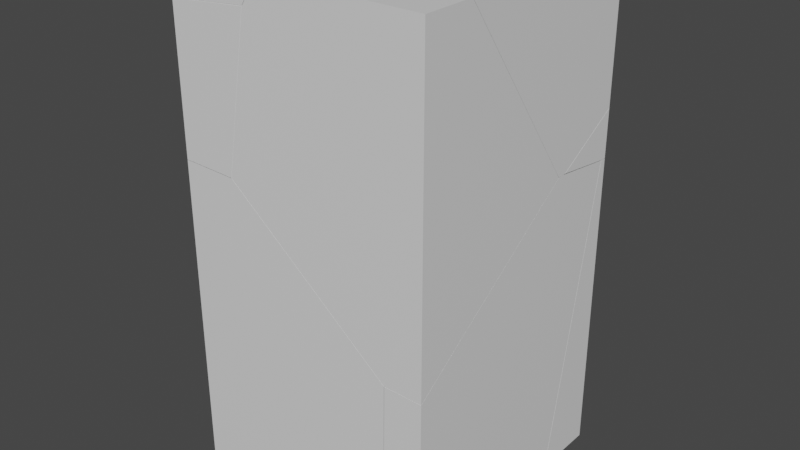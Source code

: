 # Source: firkant01_istykker.blend  (saved by Blender 2.81.16; exported with 4.5.12 LTS)
import bpy
from mathutils import Matrix  # noqa: F401  (used for matrix-valued properties, if any)

bpy.ops.wm.read_factory_settings(use_empty=True)
scene = bpy.context.scene
scene.name = 'Scene'

# ---- collections
col_collection = bpy.data.collections.new('Collection'); scene.collection.children.link(col_collection)

# ---- materials (node trees are filled in below, after node groups)
mat_material = bpy.data.materials.new('Material')
mat_material.alpha_threshold = 0.0
mat_material.use_transparent_shadow = False
mat_material.line_color = (0.0, 0.0, 0.0, 1.0)

# ---- material node trees
mat_material.use_nodes = True; mat_material.node_tree.nodes.clear()
_N = mat_material.node_tree.nodes; _L = mat_material.node_tree.links
n0 = _N.new('ShaderNodeOutputMaterial'); n0.name = 'Material Output'; n0.location = (300, 300)
n1 = _N.new('ShaderNodeBsdfPrincipled'); n1.name = 'Principled BSDF'; n1.location = (10, 300)
n1.distribution = 'GGX'
n1.subsurface_method = 'BURLEY'
n1.inputs[2].default_value = 0.4
n1.inputs[3].default_value = 1.45
n1.inputs[27].default_value = (0.0, 0.0, 0.0, 1.0)
n1.inputs[28].default_value = 1.0
_L.new(n1.outputs[0], n0.inputs[0])
n0.is_active_output = True

# ---- world
world_world = bpy.data.worlds.new('World'); scene.world = world_world
world_world.use_nodes = True; world_world.node_tree.nodes.clear()
_N = world_world.node_tree.nodes; _L = world_world.node_tree.links
n0 = _N.new('ShaderNodeOutputWorld'); n0.name = 'World Output'; n0.location = (300, 300)
n1 = _N.new('ShaderNodeBackground'); n1.name = 'Background'; n1.location = (10, 300)
n1.inputs[0].default_value = (0.05088, 0.05088, 0.05088, 1.0)
_L.new(n1.outputs[0], n0.inputs[0])
n0.is_active_output = True
world_world.color = (0.05088, 0.05088, 0.05088)
world_world.use_sun_shadow = False
world_world.sun_shadow_jitter_overblur = 0.0

# ---- meshes
me_cube_cell_008 = bpy.data.meshes.new('Cube_cell.008')
me_cube_cell_008.from_pydata([(1.0, 1.0, 3.834), (0.9807, 0.4112, 2.426), (1.0, -0.595, 3.834), (1.0, 1.0, 2.738), (1.0, 0.9721, 2.722), (1.0, 0.4812, 2.43), (1.0, 0.4134, 2.427), (1.0, 0.3661, 2.492), (0.4386, 1.0, 3.834), (-0.107, -0.7957, 3.834), (1.0, -0.595, 3.834), (1.0, 0.3661, 2.492), (1.0, 1.0, 2.738), (1.0, 0.9721, 2.722), (1.0, 0.4812, 2.43), (1.0, 0.4134, 2.427), (-0.107, -0.7957, 3.834), (0.4386, 1.0, 3.834)], [], [(0, 17, 9, 2), (14, 1, 16, 8, 12, 13), (1, 15, 11, 16), (1, 14, 15), (11, 10, 16), (3, 17, 0), (2, 7, 6, 5, 4, 3, 0)])
_k = set([(2, 7), (2, 9), (3, 4), (3, 17), (4, 5), (5, 6), (6, 7), (8, 12), (8, 16), (9, 17), (10, 11), (10, 16), (11, 15), (12, 13), (13, 14), (14, 15)])
me_cube_cell_008.attributes.new('sharp_edge', 'BOOLEAN', 'EDGE').data.foreach_set('value', [ (min(e.vertices), max(e.vertices)) in _k for e in me_cube_cell_008.edges])
_uv = me_cube_cell_008.uv_layers.new(name='UVMap')
_uv.uv.foreach_set('vector', [0.625, 0.5, 0.6952, 0.5, 0.7634, 0.7245, 0.625, 0.6994, 0.72, 0.0, 0.0, 0.0, 0.9657, 0.0, 0.9586, 0.9323, 0.0551, 0.02852, 1.0, 0.9586, 0.0, 0.0, 0.2763, 0.0, 1.0, 0.04208, 0.9657, 0.9657, 0.0, 0.0, 0.28, 0.0, 0.2763, 0.2763, 0.04208, 0.04208, 0.9654, 0.04194, 0.9656, 0.9656, 0.5536, 0.5, 0.625, 0.4298, 0.625, 0.5, 0.625, 0.6994, 0.5375, 0.5792, 0.5333, 0.5733, 0.5335, 0.5649, 0.5525, 0.5035, 0.5536, 0.5, 0.625, 0.5])
me_cube_cell_008.materials.append(mat_material)
me_cube_cell_008.use_remesh_fix_poles = True
me_cube_cell_008.use_remesh_preserve_attributes = False
me_cube_cell_008.use_mirror_vertex_groups = False
me_cube_cell_008.update()
me_cube_cell_000 = bpy.data.meshes.new('Cube_cell.000')
me_cube_cell_000.from_pydata([(1.0, 1.0, 0.0), (0.1552, 0.06078, 1.91), (-0.2509, 0.5128, 1.692), (-0.4386, 1.0, 1.592), (-0.4497, 1.0, 1.586), (-0.4483, 1.0, 1.476), (-0.4282, 1.0, 0.0), (1.0, 0.5057, 0.0), (1.0, 1.0, 2.367), (1.0, 0.9554, 2.367), (0.2638, -0.1982, 0.0), (-0.1169, 0.2405, 0.0), (-0.1239, 0.2575, 0.0), (1.0, 1.0, 2.367), (-0.4386, 1.0, 1.592), (-0.4497, 1.0, 1.586), (-0.4483, 1.0, 1.476), (-0.4282, 1.0, 0.0), (1.0, 0.9554, 2.367), (1.0, 0.5057, 0.0), (0.2638, -0.1982, 0.0), (-0.1169, 0.2405, 0.0), (-0.1239, 0.2575, 0.0)], [], [(0, 13, 18, 19), (2, 1, 14, 15), (2, 21, 10, 1), (2, 15, 16, 22, 21), (9, 8, 14, 1), (17, 5, 4, 3, 13, 0), (16, 6, 22), (19, 20, 11, 12, 17, 0), (7, 9, 1, 10)])
_k = set([(3, 4), (3, 13), (4, 5), (5, 17), (6, 16), (6, 22), (7, 9), (7, 10), (8, 9), (8, 14), (10, 21), (11, 12), (11, 20), (12, 17), (13, 18), (14, 15), (15, 16), (18, 19), (19, 20), (21, 22)])
me_cube_cell_000.attributes.new('sharp_edge', 'BOOLEAN', 'EDGE').data.foreach_set('value', [ (min(e.vertices), max(e.vertices)) in _k for e in me_cube_cell_000.edges])
_uv = me_cube_cell_000.uv_layers.new(name='UVMap')
_uv.uv.foreach_set('vector', [0.375, 0.5, 0.5294, 0.5, 0.5294, 0.5056, 0.375, 0.5618, 0.0, 0.0, 1.0, 0.0, 1.0, 0.9497, 0.9073, 0.9073, 0.0, 0.0, 0.9715, 0.0, 0.9745, 0.9745, 0.0, 0.0, 0.0, 0.0, 0.9073, 0.0, 1.0, 0.06091, 1.0, 0.9694, 0.9715, 0.9715, 1.0, 0.9444, 0.973, 0.9633, 0.05033, 0.0, 1.0, 0.0, 0.375, 0.3215, 0.4713, 0.319, 0.4784, 0.3188, 0.4788, 0.3202, 0.5294, 0.5, 0.375, 0.5, 0.9391, 0.0, 0.9392, 0.9081, 0.03056, 0.0, 0.375, 0.5618, 0.283, 0.6498, 0.2354, 0.5949, 0.2345, 0.5928, 0.1965, 0.5, 0.375, 0.5, 0.9797, 0.9164, 0.9444, 0.9444, 0.0, 0.0, 0.9745, 0.0])
me_cube_cell_000.materials.append(mat_material)
me_cube_cell_000.use_remesh_fix_poles = True
me_cube_cell_000.use_remesh_preserve_attributes = False
me_cube_cell_000.use_mirror_vertex_groups = False
me_cube_cell_000.update()
me_cube_cell_001 = bpy.data.meshes.new('Cube_cell.001')
me_cube_cell_001.from_pydata([(1.0, -1.0, 3.834), (0.9805, 0.4091, 2.424), (0.2743, -0.1644, 2.021), (1.0, -0.5976, 3.834), (1.0, -0.002949, 2.129), (1.0, -1.0, 1.414), (1.0, 0.3652, 2.491), (1.0, 0.4115, 2.426), (-0.2489, -0.9234, 3.834), (-0.1783, -0.8596, 3.834), (-0.2329, -1.0, 3.834), (-0.111, -0.7991, 3.834), (-0.3704, -1.0, 3.624), (-0.5734, -1.0, 2.46), (0.7057, -1.0, 1.417), (1.0, 0.4115, 2.426), (1.0, -0.002949, 2.129), (1.0, -1.0, 1.414), (1.0, -0.5976, 3.834), (1.0, 0.3652, 2.491), (-0.2489, -0.9234, 3.834), (-0.1783, -0.8596, 3.834), (-0.2329, -1.0, 3.834), (-0.111, -0.7991, 3.834), (-0.3704, -1.0, 3.624), (-0.5734, -1.0, 2.46), (0.7057, -1.0, 1.417)], [], [(1, 21, 23), (24, 20, 21, 1, 2, 25), (24, 22, 20), (26, 25, 2), (15, 16, 1), (18, 11, 9, 8, 10, 0), (19, 15, 1, 23), (23, 3, 19), (10, 12, 13, 14, 17, 0), (17, 4, 7, 6, 18, 0), (26, 2, 1, 16, 5)])
_k = set([(3, 19), (3, 23), (4, 7), (4, 17), (5, 16), (5, 26), (6, 7), (6, 18), (8, 9), (8, 10), (9, 11), (10, 12), (11, 18), (12, 13), (13, 14), (14, 17), (15, 16), (15, 19), (20, 21), (20, 22), (21, 23), (22, 24), (24, 25), (25, 26)])
me_cube_cell_001.attributes.new('sharp_edge', 'BOOLEAN', 'EDGE').data.foreach_set('value', [ (min(e.vertices), max(e.vertices)) in _k for e in me_cube_cell_001.edges])
_uv = me_cube_cell_001.uv_layers.new(name='UVMap')
_uv.uv.foreach_set('vector', [0.0, 0.0, 0.9655, 0.0, 0.9657, 0.9657, 1.0, 0.3427, 1.0, 0.8727, 0.9655, 0.9655, 0.0, 0.0, 1.0, 1.0, 0.05652, 0.05652, 0.3427, 0.3427, 0.8735, 0.3438, 0.8727, 0.8727, 0.05599, 0.05599, 1.0, 0.05652, 1.0, 1.0, 1.0, 0.2818, 0.7176, 0.0, 1.0, 0.0, 0.625, 0.6997, 0.7639, 0.7249, 0.7723, 0.7325, 0.7811, 0.7404, 0.7791, 0.75, 0.625, 0.75, 0.04147, 0.04147, 0.7182, 0.0, 1.0, 0.0, 0.9655, 0.9655, 0.9655, 0.0, 0.9653, 0.9238, 0.04147, 0.0, 0.625, 0.9041, 0.6113, 0.9213, 0.5354, 0.9467, 0.4674, 0.7868, 0.4672, 0.75, 0.625, 0.75, 0.4672, 0.75, 0.5138, 0.6254, 0.5332, 0.5736, 0.5374, 0.5793, 0.625, 0.6997, 0.625, 0.75, 0.05599, 0.0, 1.0, 0.0, 1.0, 1.0, 0.7176, 0.7176, 0.1825, 0.0342])
me_cube_cell_001.materials.append(mat_material)
me_cube_cell_001.use_remesh_fix_poles = True
me_cube_cell_001.use_remesh_preserve_attributes = False
me_cube_cell_001.use_mirror_vertex_groups = False
me_cube_cell_001.update()
me_cube_cell_002 = bpy.data.meshes.new('Cube_cell.002')
me_cube_cell_002.from_pydata([(1.0, -1.0, 0.0), (0.1564, 0.05841, 1.911), (0.2744, -0.1631, 2.02), (0.9808, 0.4104, 2.423), (1.0, -1.0, 1.412), (1.0, 0.4802, 2.427), (1.0, 0.4127, 2.425), (1.0, 0.93, 2.37), (1.0, 0.3811, 2.403), (1.0, 0.5025, 0.0), (1.0, 0.9524, 2.367), (0.2651, -0.2002, 0.0), (0.6857, -1.0, 0.0), (0.7059, -1.0, 1.415), (1.0, 0.4802, 2.427), (1.0, 0.4127, 2.425), (1.0, 0.93, 2.37), (1.0, 0.3811, 2.403), (1.0, -1.0, 1.412), (1.0, 0.5025, 0.0), (1.0, 0.9524, 2.367), (0.2651, -0.2002, 0.0), (0.6857, -1.0, 0.0), (0.7059, -1.0, 1.415)], [], [(0, 18, 23, 22), (2, 16, 20, 1), (3, 2, 17, 15), (12, 13, 2, 1, 21), (19, 21, 1, 20), (14, 16, 2, 3), (22, 11, 9, 0), (15, 14, 3), (9, 10, 7, 5, 6, 8, 18, 0), (13, 4, 17, 2)])
_k = set([(4, 13), (4, 17), (5, 6), (5, 7), (6, 8), (7, 10), (8, 18), (9, 10), (9, 11), (11, 22), (12, 13), (12, 21), (14, 15), (14, 16), (15, 17), (16, 20), (18, 23), (19, 20), (19, 21), (22, 23)])
me_cube_cell_002.attributes.new('sharp_edge', 'BOOLEAN', 'EDGE').data.foreach_set('value', [ (min(e.vertices), max(e.vertices)) in _k for e in me_cube_cell_002.edges])
_uv = me_cube_cell_002.uv_layers.new(name='UVMap')
_uv.uv.foreach_set('vector', [0.375, 0.75, 0.4671, 0.75, 0.4673, 0.7868, 0.375, 0.7893, 0.0, 0.0, 0.9355, 0.0, 1.0, 0.05596, 1.0, 1.0, 0.0, 0.0, 1.0, 0.0, 1.0, 0.9354, 0.2766, 0.2766, 0.9743, 0.9485, 0.9439, 0.9439, 0.0, 0.0, 0.0, 0.0, 0.9747, 0.0, 0.9795, 0.06395, 1.0, 0.02526, 1.0, 1.0, 0.05596, 0.05596, 0.2772, 0.0, 1.0, 0.06448, 1.0, 1.0, 0.0, 0.0, 0.3357, 0.75, 0.2831, 0.65, 0.375, 0.5622, 0.375, 0.75, 1.0, 0.2766, 0.7228, 0.0, 1.0, 0.0, 0.375, 0.5622, 0.5294, 0.506, 0.5296, 0.5087, 0.5333, 0.565, 0.5331, 0.5734, 0.5317, 0.5774, 0.4671, 0.75, 0.375, 0.75, 1.0, 0.9439, 0.9662, 0.8091, 0.06461, 0.0, 1.0, 0.0])
me_cube_cell_002.materials.append(mat_material)
me_cube_cell_002.use_remesh_fix_poles = True
me_cube_cell_002.use_remesh_preserve_attributes = False
me_cube_cell_002.use_mirror_vertex_groups = False
me_cube_cell_002.update()
me_cube_cell_003 = bpy.data.meshes.new('Cube_cell.003')
me_cube_cell_003.from_pydata([(-1.0, 1.0, 3.834), (0.9783, 0.4102, 2.425), (0.2729, -0.1629, 2.021), (-0.2528, 0.5128, 1.693), (0.154, 0.05919, 1.912), (-0.4501, 1.0, 1.587), (-0.9763, 1.0, 1.66), (-1.0, 1.0, 1.663), (1.0, 1.0, 2.734), (1.0, 0.4885, 2.43), (1.0, 0.6152, 2.413), (1.0, 0.9327, 2.372), (1.0, 0.9941, 2.369), (1.0, 0.9551, 2.369), (1.0, 1.0, 2.369), (0.4365, 1.0, 3.834), (-0.1125, -0.7978, 3.834), (-0.1801, -0.8593, 3.834), (-0.2354, -0.9093, 3.834), (-0.25, -0.9223, 3.834), (-0.9756, -0.8951, 3.834), (-1.0, -0.8942, 3.834), (-1.0, 0.1365, 1.9), (-1.0, -1.0, 3.561), (-1.0, -1.0, 2.471), (-0.4875, -1.0, 2.967), (-0.3732, -1.0, 3.623), (-0.6224, -1.0, 3.599), (-0.576, -1.0, 2.461), (-0.4501, 1.0, 1.587), (-0.9763, 1.0, 1.66), (-1.0, 1.0, 1.663), (1.0, 1.0, 2.734), (1.0, 0.4885, 2.43), (1.0, 0.6152, 2.413), (1.0, 0.9327, 2.372), (1.0, 0.9941, 2.369), (1.0, 0.9551, 2.369), (1.0, 1.0, 2.369), (0.4365, 1.0, 3.834), (-0.1125, -0.7978, 3.834), (-0.1801, -0.8593, 3.834), (-0.2354, -0.9093, 3.834), (-0.25, -0.9223, 3.834), (-0.9756, -0.8951, 3.834), (-1.0, -0.8942, 3.834), (-1.0, -1.0, 3.561), (-1.0, -1.0, 2.471), (-1.0, 0.1365, 1.9), (-0.4875, -1.0, 2.967), (-0.3732, -1.0, 3.623), (-0.6224, -1.0, 3.599), (-0.576, -1.0, 2.461)], [], [(1, 40, 41), (47, 48, 3, 2, 52), (3, 4, 2), (4, 37, 35, 2), (4, 36, 37), (32, 39, 40, 1, 33), (31, 22, 24, 46, 45, 0), (38, 5, 6, 31, 0, 15, 8), (43, 44, 51, 50), (1, 41, 42, 49, 52, 2), (50, 49, 42, 43), (34, 33, 1, 2), (35, 34, 2), (45, 20, 19, 18, 17, 16, 15, 0), (30, 29, 3), (24, 28, 25, 26, 27, 46), (44, 21, 23, 51), (48, 7, 30, 3), (8, 9, 10, 11, 13, 12, 38), (29, 14, 36, 4, 3)])
_k = set([(5, 6), (5, 38), (6, 31), (7, 30), (7, 48), (8, 9), (8, 15), (9, 10), (10, 11), (11, 13), (12, 13), (12, 38), (14, 29), (14, 36), (15, 16), (16, 17), (17, 18), (18, 19), (19, 20), (20, 45), (21, 23), (21, 44), (22, 24), (22, 31), (23, 51), (24, 28), (25, 26), (25, 28), (26, 27), (27, 46), (29, 30), (32, 33), (32, 39), (33, 34), (34, 35), (35, 37), (36, 37), (39, 40), (40, 41), (41, 42), (42, 43), (43, 44), (45, 46), (47, 48), (47, 52), (49, 50), (49, 52), (50, 51)])
me_cube_cell_003.attributes.new('sharp_edge', 'BOOLEAN', 'EDGE').data.foreach_set('value', [ (min(e.vertices), max(e.vertices)) in _k for e in me_cube_cell_003.edges])
_uv = me_cube_cell_003.uv_layers.new(name='UVMap')
_uv.uv.foreach_set('vector', [0.0, 0.0, 0.9659, 0.0, 0.9659, 0.9659, 0.9568, 0.8392, 0.9369, 0.9369, 0.0, 0.0, 1.0, 0.0, 1.0, 0.9435, 0.0, 0.0, 1.0, 0.0, 1.0, 1.0, 0.0, 0.0, 0.9443, 0.0, 1.0, 0.06421, 1.0, 1.0, 0.0, 0.0, 0.9441, 0.0, 0.9443, 0.9443, 0.05546, 0.0266, 0.9587, 0.02634, 1.0, 0.03413, 1.0, 1.0, 0.6968, 0.6968, 0.4834, 0.25, 0.4989, 0.1421, 0.5362, 0.0, 0.6072, 0.0, 0.625, 0.01323, 0.625, 0.25, 0.5295, 0.5, 0.4785, 0.3187, 0.4832, 0.253, 0.4834, 0.25, 0.625, 0.25, 0.625, 0.4296, 0.5533, 0.5, 0.1251, 0.1251, 1.0, 0.125, 1.0, 0.7164, 0.656, 0.656, 0.0, 0.0, 0.9659, 0.0, 1.0, 0.03562, 1.0, 0.6566, 0.9435, 0.9435, 0.0, 0.0, 1.0, 0.656, 0.3434, 0.0, 0.9644, 0.0, 1.0, 0.1251, 0.06407, 0.06407, 0.6968, 0.0, 1.0, 0.0, 1.0, 1.0, 0.06421, 0.06421, 1.0, 0.06407, 1.0, 1.0, 0.875, 0.7368, 0.872, 0.7369, 0.7813, 0.7403, 0.7794, 0.7387, 0.7725, 0.7324, 0.7641, 0.7247, 0.6954, 0.5, 0.875, 0.5, 1.0, 0.9071, 0.09374, 0.0, 1.0, 0.0, 0.5362, 1.0, 0.5355, 0.947, 0.5685, 0.9359, 0.6112, 0.9217, 0.6097, 0.9528, 0.6072, 1.0, 0.125, 0.125, 0.1198, 0.08421, 0.7189, 0.08407, 0.7164, 0.7164, 1.0, 0.9369, 0.0802, 0.01703, 0.09294, 0.0, 1.0, 0.0, 0.5533, 0.5, 0.5334, 0.5639, 0.5324, 0.5481, 0.5297, 0.5084, 0.5295, 0.5056, 0.5295, 0.5007, 0.5295, 0.5, 0.09374, 0.09374, 0.05298, 0.006498, 0.05593, 0.0, 1.0, 0.0, 1.0, 1.0])
me_cube_cell_003.materials.append(mat_material)
me_cube_cell_003.use_remesh_fix_poles = True
me_cube_cell_003.use_remesh_preserve_attributes = False
me_cube_cell_003.use_mirror_vertex_groups = False
me_cube_cell_003.update()
me_cube_cell_004 = bpy.data.meshes.new('Cube_cell.004')
me_cube_cell_004.from_pydata([(-1.0, 1.0, 0.0), (-0.2537, 0.5126, 1.691), (-1.0, 1.0, 1.661), (-0.4515, 1.0, 1.585), (-0.4303, 1.0, 0.0), (-0.119, 0.2406, 0.0), (-1.0, -0.2529, 0.0), (-1.0, 0.1365, 1.897), (-0.4515, 1.0, 1.585), (-1.0, 1.0, 1.661), (-0.4303, 1.0, 0.0), (-1.0, -0.2529, 0.0), (-0.119, 0.2406, 0.0), (-1.0, 0.1365, 1.897)], [], [(0, 10, 12, 11), (0, 9, 3, 10), (8, 1, 5, 4), (7, 6, 5, 1), (11, 13, 9, 0), (2, 7, 1, 8)])
_k = set([(2, 7), (2, 8), (3, 9), (3, 10), (4, 5), (4, 8), (5, 6), (6, 7), (9, 13), (10, 12), (11, 12), (11, 13)])
me_cube_cell_004.attributes.new('sharp_edge', 'BOOLEAN', 'EDGE').data.foreach_set('value', [ (min(e.vertices), max(e.vertices)) in _k for e in me_cube_cell_004.edges])
_uv = me_cube_cell_004.uv_layers.new(name='UVMap')
_uv.uv.foreach_set('vector', [0.125, 0.5, 0.1962, 0.5, 0.2351, 0.5949, 0.125, 0.6566, 0.375, 0.25, 0.4833, 0.25, 0.4784, 0.3186, 0.375, 0.3212, 0.09294, 0.0, 1.0, 0.0, 1.0, 0.9711, 0.09122, 0.06065, 0.9377, 0.0, 0.9465, 0.921, 0.9711, 0.9711, 0.0, 0.0, 0.375, 0.09338, 0.4987, 0.1421, 0.4833, 0.25, 0.375, 0.25, 0.913, 0.05307, 0.9377, 0.9377, 0.0, 0.0, 0.9071, 0.0])
me_cube_cell_004.materials.append(mat_material)
me_cube_cell_004.use_remesh_fix_poles = True
me_cube_cell_004.use_remesh_preserve_attributes = False
me_cube_cell_004.use_mirror_vertex_groups = False
me_cube_cell_004.update()
me_cube_cell_005 = bpy.data.meshes.new('Cube_cell.005')
me_cube_cell_005.from_pydata([(-1.0, -1.0, 3.834), (-0.2353, -1.0, 3.834), (-0.2512, -0.9242, 3.834), (-1.0, -0.8963, 3.834), (-0.3137, -0.9218, 3.834), (-1.0, -1.0, 3.567), (-0.3707, -1.0, 3.628), (-0.7631, -1.0, 3.589), (-0.2353, -1.0, 3.834), (-0.2512, -0.9242, 3.834), (-1.0, -0.8963, 3.834), (-0.3137, -0.9218, 3.834), (-1.0, -1.0, 3.567), (-0.3707, -1.0, 3.628), (-0.7631, -1.0, 3.589)], [], [(10, 12, 0), (12, 14, 13, 8, 0), (9, 1, 6), (8, 2, 11, 10, 0), (4, 9, 6, 7), (7, 5, 3, 4)])
_k = set([(1, 6), (1, 9), (2, 8), (2, 11), (3, 4), (3, 5), (4, 9), (5, 7), (6, 7), (8, 13), (10, 11), (10, 12), (12, 14), (13, 14)])
me_cube_cell_005.attributes.new('sharp_edge', 'BOOLEAN', 'EDGE').data.foreach_set('value', [ (min(e.vertices), max(e.vertices)) in _k for e in me_cube_cell_005.edges])
_uv = me_cube_cell_005.uv_layers.new(name='UVMap')
_uv.uv.foreach_set('vector', [0.625, 0.01296, 0.6076, 0.0, 0.625, 0.0, 0.6076, 1.0, 0.6091, 0.9704, 0.6116, 0.9213, 0.625, 0.9044, 0.625, 1.0, 1.0, 0.8733, 0.4726, 0.346, 1.0, 0.3484, 0.7794, 0.75, 0.7814, 0.7405, 0.7892, 0.7402, 0.875, 0.737, 0.875, 0.75, 0.1103, 0.1103, 0.1267, 0.0, 0.6516, 0.0, 0.653, 0.653, 1.0, 0.653, 0.764, 0.7034, 0.1706, 0.1103, 1.0, 0.1103])
me_cube_cell_005.materials.append(mat_material)
me_cube_cell_005.use_remesh_fix_poles = True
me_cube_cell_005.use_remesh_preserve_attributes = False
me_cube_cell_005.use_mirror_vertex_groups = False
me_cube_cell_005.update()
me_cube_cell_006 = bpy.data.meshes.new('Cube_cell.006')
me_cube_cell_006.from_pydata([(-1.0, -1.0, 0.0), (-0.2522, 0.5107, 1.692), (0.1537, 0.05833, 1.91), (0.273, -0.1648, 2.019), (0.684, -1.0, 0.0), (0.2664, -0.206, 0.0), (0.2633, -0.2003, 0.0), (0.2514, -0.1865, 0.0), (-0.1187, 0.2389, 0.0), (-0.1387, 0.2277, 1.192e-07), (-1.0, -0.2556, 0.0), (-1.0, 0.1344, 1.898), (-1.0, 0.1158, 1.808), (-1.0, -1.0, 2.469), (-0.5915, -1.0, 2.459), (-0.576, -1.0, 2.459), (0.7038, -1.0, 1.416), (0.684, -1.0, 0.0), (0.2664, -0.206, 0.0), (0.2633, -0.2003, 0.0), (0.2514, -0.1865, 0.0), (-0.1187, 0.2389, 0.0), (-0.1387, 0.2277, 1.192e-07), (-1.0, -0.2556, 0.0), (-1.0, 0.1344, 1.898), (-1.0, -1.0, 2.469), (-1.0, 0.1158, 1.808), (-0.5915, -1.0, 2.459), (-0.576, -1.0, 2.459), (0.7038, -1.0, 1.416)], [], [(0, 25, 11, 26, 23), (17, 18, 3, 29), (3, 28, 29), (1, 20, 8), (1, 2, 6, 20), (2, 27, 28, 3), (23, 22, 21, 7, 19, 5, 4, 0), (18, 6, 2, 3), (1, 24, 13, 27, 2), (9, 10, 12), (4, 16, 15, 14, 25, 0), (12, 24, 1, 8, 9)])
_k = set([(4, 5), (4, 16), (5, 19), (6, 18), (6, 20), (7, 19), (7, 21), (8, 9), (8, 20), (9, 10), (10, 12), (11, 25), (11, 26), (12, 24), (13, 24), (13, 27), (14, 15), (14, 25), (15, 16), (17, 18), (17, 29), (21, 22), (22, 23), (23, 26), (27, 28), (28, 29)])
me_cube_cell_006.attributes.new('sharp_edge', 'BOOLEAN', 'EDGE').data.foreach_set('value', [ (min(e.vertices), max(e.vertices)) in _k for e in me_cube_cell_006.edges])
_uv = me_cube_cell_006.uv_layers.new(name='UVMap')
_uv.uv.foreach_set('vector', [0.375, 0.0, 0.536, 0.0, 0.4988, 0.1418, 0.4929, 0.1395, 0.375, 0.09305, 0.9662, 0.9419, 0.02412, 0.0, 1.0, 0.0, 1.0, 0.944, 0.0, 0.0, 0.944, 0.0, 0.944, 0.944, 0.0, 0.0, 0.9713, 0.0, 0.9711, 0.9711, 0.0, 0.0, 1.0, 0.0, 1.0, 0.9745, 0.9713, 0.9713, 0.0, 0.0, 0.9553, 0.0, 1.0, 0.05602, 1.0, 1.0, 0.125, 0.6569, 0.2327, 0.5965, 0.2352, 0.5951, 0.2814, 0.6483, 0.2829, 0.65, 0.2833, 0.6508, 0.3355, 0.75, 0.125, 0.75, 0.02412, 0.02412, 0.02546, 0.0, 1.0, 0.0, 1.0, 1.0, 0.0, 0.0, 0.9378, 0.0, 0.9588, 0.9549, 0.9553, 0.9553, 1.0, 1.0, 1.0, 0.9744, 0.07891, 0.05342, 1.0, 0.05306, 0.375, 0.7895, 0.4673, 0.787, 0.5354, 0.947, 0.5354, 0.9489, 0.536, 1.0, 0.375, 1.0, 0.05306, 0.05306, 0.06221, 0.0, 1.0, 0.0, 1.0, 0.9711, 0.9744, 0.9744])
me_cube_cell_006.materials.append(mat_material)
me_cube_cell_006.use_remesh_fix_poles = True
me_cube_cell_006.use_remesh_preserve_attributes = False
me_cube_cell_006.use_mirror_vertex_groups = False
me_cube_cell_006.update()

# ---- objects
ob_cube_cell = bpy.data.objects.new('Cube_cell', me_cube_cell_008)
ob_cube_cell_001 = bpy.data.objects.new('Cube_cell.001', me_cube_cell_000)
ob_cube_cell_002 = bpy.data.objects.new('Cube_cell.002', me_cube_cell_001)
ob_cube_cell_003 = bpy.data.objects.new('Cube_cell.003', me_cube_cell_002)
ob_cube_cell_004 = bpy.data.objects.new('Cube_cell.004', me_cube_cell_003)
ob_cube_cell_005 = bpy.data.objects.new('Cube_cell.005', me_cube_cell_004)
ob_cube_cell_006 = bpy.data.objects.new('Cube_cell.006', me_cube_cell_005)
ob_cube_cell_007 = bpy.data.objects.new('Cube_cell.007', me_cube_cell_006)

# ---- transforms, parenting, visibility, modifiers, constraints
ob_cube_cell.location = (0.0, 0.0, 0.0)
ob_cube_cell.lineart.crease_threshold = 0.0
ob_cube_cell_001.location = (0.0, 0.0, 0.0)
ob_cube_cell_001.lineart.crease_threshold = 0.0
ob_cube_cell_002.location = (0.0, 0.0, 0.0)
ob_cube_cell_002.lineart.crease_threshold = 0.0
ob_cube_cell_003.location = (0.0, 0.0, 0.0)
ob_cube_cell_003.lineart.crease_threshold = 0.0
ob_cube_cell_004.location = (0.0, 0.0, 0.0)
ob_cube_cell_004.lineart.crease_threshold = 0.0
ob_cube_cell_005.location = (0.0, 0.0, 0.0)
ob_cube_cell_005.lineart.crease_threshold = 0.0
ob_cube_cell_006.location = (0.0, 0.0, 0.0)
ob_cube_cell_006.lineart.crease_threshold = 0.0
ob_cube_cell_007.location = (0.0, 0.0, 0.0)
ob_cube_cell_007.lineart.crease_threshold = 0.0

# ---- collection membership
col_collection.objects.link(ob_cube_cell)
col_collection.objects.link(ob_cube_cell_001)
col_collection.objects.link(ob_cube_cell_002)
col_collection.objects.link(ob_cube_cell_003)
col_collection.objects.link(ob_cube_cell_004)
col_collection.objects.link(ob_cube_cell_005)
col_collection.objects.link(ob_cube_cell_006)
col_collection.objects.link(ob_cube_cell_007)

# ---- scene / render settings (as saved in the file)
scene.frame_start = 1; scene.frame_end = 250; scene.frame_set(1)
scene.render.engine = 'BLENDER_EEVEE_NEXT'
scene.cycles.use_denoising = False
scene.cycles.samples = 128
scene.cycles.sampling_pattern = 'TABULATED_SOBOL'
scene.cycles.use_adaptive_sampling = False
scene.cycles.use_light_tree = False
scene.view_settings.view_transform = 'Filmic'
bpy.context.view_layer.update()

# ---- added for rendering (the .blend has no active camera and no usable light): camera, sun
cam_auto = bpy.data.cameras.new('AutoCamera')
cam_auto.lens = 50.0
cam_auto.sensor_width = 36.0
cam_auto.clip_end = 1000.0
ob_auto_camera = bpy.data.objects.new('AutoCamera', cam_auto)
scene.collection.objects.link(ob_auto_camera)
ob_auto_camera.location = (4.4078, -5.28936, 5.443)
ob_auto_camera.rotation_euler = (1.09748, -7.21219e-08, 0.694738)
scene.camera = ob_auto_camera
light_auto_sun = bpy.data.lights.new('AutoSun', 'SUN')
light_auto_sun.energy = 3.0
light_auto_sun.angle = 0.0523599
ob_auto_sun = bpy.data.objects.new('AutoSun', light_auto_sun)
scene.collection.objects.link(ob_auto_sun)
ob_auto_sun.rotation_euler = (0.872665, 0.174533, 0.523599)
bpy.context.view_layer.update()
